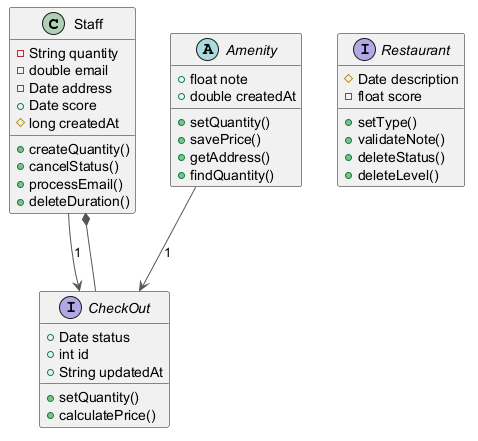

The diagram above was rendered by PlantUML. Its source (embedded in the PNG):
@startuml
skinparam ArrowColor #555555
class Staff {
  -String quantity
  -double email
  -Date address
  +Date score
  #long createdAt
  +createQuantity()
  +cancelStatus()
  +processEmail()
  +deleteDuration()
}
abstract class Amenity {
  +float note
  +double createdAt
  +setQuantity()
  +savePrice()
  +getAddress()
  +findQuantity()
}
interface Restaurant {
  #Date description
  -float score
  +setType()
  +validateNote()
  +deleteStatus()
  +deleteLevel()
}
interface CheckOut {
  +Date status
  +int id
  +String updatedAt
  +setQuantity()
  +calculatePrice()
}
Amenity --> CheckOut : "1"
CheckOut --* Staff
Staff --> CheckOut : "1"
@enduml